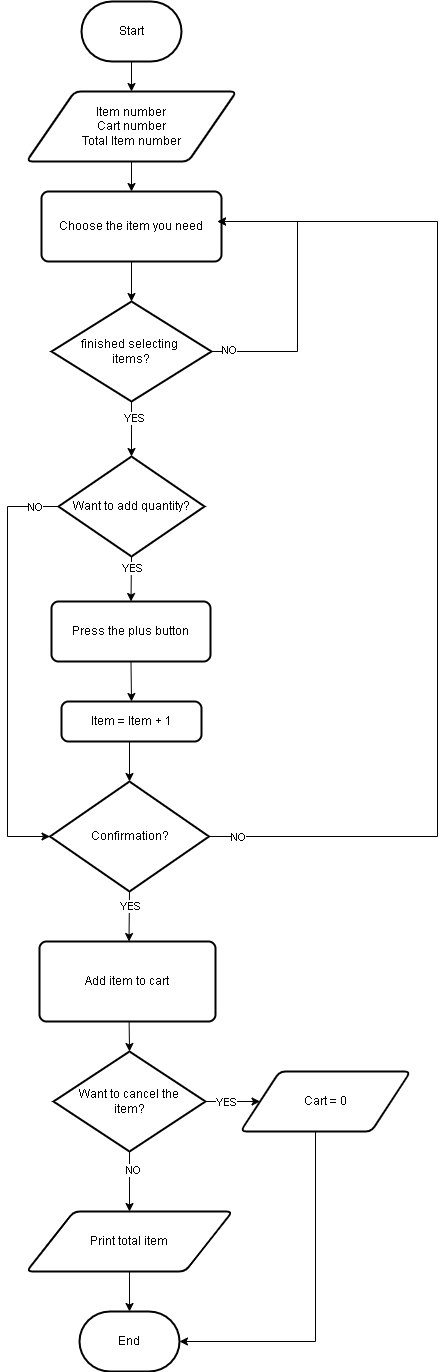

The diagram above was exported from draw.io. Its source (the exported page's mxGraphModel, read from the mxfile embedded in the PNG):
<mxGraphModel dx="820" dy="298" grid="1" gridSize="10" guides="1" tooltips="1" connect="1" arrows="1" fold="1" page="1" pageScale="1" pageWidth="827" pageHeight="1169" math="0" shadow="0">
  <root>
    <mxCell id="0" />
    <mxCell id="1" parent="0" />
    <mxCell id="2" value="Start" style="strokeWidth=2;html=1;shape=mxgraph.flowchart.terminator;whiteSpace=wrap;" vertex="1" parent="1">
      <mxGeometry x="364" y="30" width="100" height="60" as="geometry" />
    </mxCell>
    <mxCell id="3" value="Item number&lt;br style=&quot;user-select: auto;&quot;&gt;Cart number&lt;br style=&quot;user-select: auto;&quot;&gt;Total Item number" style="shape=parallelogram;html=1;strokeWidth=2;perimeter=parallelogramPerimeter;whiteSpace=wrap;rounded=1;arcSize=12;size=0.23;" vertex="1" parent="1">
      <mxGeometry x="309" y="120" width="210" height="70" as="geometry" />
    </mxCell>
    <mxCell id="4" value="" style="endArrow=classic;html=1;rounded=0;exitX=0.5;exitY=1;exitDx=0;exitDy=0;exitPerimeter=0;entryX=0.5;entryY=0;entryDx=0;entryDy=0;" edge="1" parent="1" source="2" target="3">
      <mxGeometry width="50" height="50" relative="1" as="geometry">
        <mxPoint x="390" y="290" as="sourcePoint" />
        <mxPoint x="440" y="240" as="targetPoint" />
      </mxGeometry>
    </mxCell>
    <mxCell id="5" value="" style="endArrow=classic;html=1;rounded=0;exitX=0.5;exitY=1;exitDx=0;exitDy=0;entryX=0.5;entryY=0;entryDx=0;entryDy=0;" edge="1" parent="1" source="3">
      <mxGeometry width="50" height="50" relative="1" as="geometry">
        <mxPoint x="390" y="320" as="sourcePoint" />
        <mxPoint x="414" y="220" as="targetPoint" />
      </mxGeometry>
    </mxCell>
    <mxCell id="6" value="Choose the item you need" style="rounded=1;whiteSpace=wrap;html=1;absoluteArcSize=1;arcSize=14;strokeWidth=2;" vertex="1" parent="1">
      <mxGeometry x="324" y="220" width="180" height="70" as="geometry" />
    </mxCell>
    <mxCell id="7" value="" style="endArrow=classic;html=1;rounded=0;exitX=0.5;exitY=1;exitDx=0;exitDy=0;entryX=0.5;entryY=0;entryDx=0;entryDy=0;entryPerimeter=0;startArrow=none;" edge="1" parent="1" source="9" target="9">
      <mxGeometry width="50" height="50" relative="1" as="geometry">
        <mxPoint x="390" y="290" as="sourcePoint" />
        <mxPoint x="414" y="340" as="targetPoint" />
      </mxGeometry>
    </mxCell>
    <mxCell id="8" value="&lt;div style=&quot;user-select: auto;&quot;&gt;&lt;span style=&quot;background-color: initial;&quot;&gt;Want to add quantity?&lt;/span&gt;&lt;br&gt;&lt;/div&gt;" style="strokeWidth=2;html=1;shape=mxgraph.flowchart.decision;whiteSpace=wrap;" vertex="1" parent="1">
      <mxGeometry x="341" y="485" width="146" height="100" as="geometry" />
    </mxCell>
    <mxCell id="9" value="&lt;div style=&quot;user-select: auto;&quot;&gt;&lt;span style=&quot;background-color: initial;&quot;&gt;finished selecting&amp;nbsp;&lt;/span&gt;&lt;br&gt;&lt;/div&gt;&lt;div style=&quot;user-select: auto;&quot;&gt;items?&lt;/div&gt;" style="strokeWidth=2;html=1;shape=mxgraph.flowchart.decision;whiteSpace=wrap;" vertex="1" parent="1">
      <mxGeometry x="334" y="330" width="160" height="100" as="geometry" />
    </mxCell>
    <mxCell id="10" value="" style="endArrow=classic;html=1;rounded=0;exitX=1;exitY=0.5;exitDx=0;exitDy=0;exitPerimeter=0;" edge="1" parent="1" source="9">
      <mxGeometry width="50" height="50" relative="1" as="geometry">
        <mxPoint x="390" y="490" as="sourcePoint" />
        <mxPoint x="500" y="250" as="targetPoint" />
        <Array as="points">
          <mxPoint x="580" y="380" />
          <mxPoint x="580" y="250" />
        </Array>
      </mxGeometry>
    </mxCell>
    <mxCell id="11" value="NO" style="edgeLabel;html=1;align=center;verticalAlign=middle;resizable=0;points=[];" vertex="1" connectable="0" parent="10">
      <mxGeometry x="-0.8865" y="2" relative="1" as="geometry">
        <mxPoint as="offset" />
      </mxGeometry>
    </mxCell>
    <mxCell id="12" value="" style="endArrow=classic;html=1;rounded=0;exitX=0.5;exitY=1;exitDx=0;exitDy=0;entryX=0.5;entryY=0;entryDx=0;entryDy=0;entryPerimeter=0;" edge="1" parent="1" source="6" target="9">
      <mxGeometry width="50" height="50" relative="1" as="geometry">
        <mxPoint x="390" y="490" as="sourcePoint" />
        <mxPoint x="440" y="440" as="targetPoint" />
      </mxGeometry>
    </mxCell>
    <mxCell id="13" value="" style="endArrow=classic;html=1;rounded=0;exitX=0.5;exitY=1;exitDx=0;exitDy=0;exitPerimeter=0;entryX=0.5;entryY=0;entryDx=0;entryDy=0;entryPerimeter=0;" edge="1" parent="1" source="9" target="8">
      <mxGeometry width="50" height="50" relative="1" as="geometry">
        <mxPoint x="390" y="540" as="sourcePoint" />
        <mxPoint x="440" y="490" as="targetPoint" />
      </mxGeometry>
    </mxCell>
    <mxCell id="14" value="YES" style="edgeLabel;html=1;align=center;verticalAlign=middle;resizable=0;points=[];" vertex="1" connectable="0" parent="13">
      <mxGeometry x="-0.4109" y="2" relative="1" as="geometry">
        <mxPoint as="offset" />
      </mxGeometry>
    </mxCell>
    <mxCell id="15" value="Press the plus button" style="rounded=1;whiteSpace=wrap;html=1;absoluteArcSize=1;arcSize=14;strokeWidth=2;" vertex="1" parent="1">
      <mxGeometry x="334" y="630" width="159" height="60" as="geometry" />
    </mxCell>
    <mxCell id="16" value="" style="endArrow=classic;html=1;rounded=0;entryX=0.5;entryY=0;entryDx=0;entryDy=0;exitX=0.5;exitY=1;exitDx=0;exitDy=0;exitPerimeter=0;" edge="1" parent="1" source="8" target="15">
      <mxGeometry width="50" height="50" relative="1" as="geometry">
        <mxPoint x="390" y="540" as="sourcePoint" />
        <mxPoint x="440" y="490" as="targetPoint" />
      </mxGeometry>
    </mxCell>
    <mxCell id="17" value="YES" style="edgeLabel;html=1;align=center;verticalAlign=middle;resizable=0;points=[];" vertex="1" connectable="0" parent="16">
      <mxGeometry x="-0.5027" y="1" relative="1" as="geometry">
        <mxPoint as="offset" />
      </mxGeometry>
    </mxCell>
    <mxCell id="18" value="&lt;div&gt;&lt;span style=&quot;background-color: initial;&quot;&gt;Confirmation?&lt;/span&gt;&lt;br&gt;&lt;/div&gt;" style="strokeWidth=2;html=1;shape=mxgraph.flowchart.decision;whiteSpace=wrap;" vertex="1" parent="1">
      <mxGeometry x="332.5" y="810" width="159" height="110" as="geometry" />
    </mxCell>
    <mxCell id="19" value="" style="endArrow=classic;html=1;rounded=0;exitX=0.5;exitY=1;exitDx=0;exitDy=0;entryX=0.5;entryY=0;entryDx=0;entryDy=0;" edge="1" parent="1" source="15" target="38">
      <mxGeometry width="50" height="50" relative="1" as="geometry">
        <mxPoint x="390" y="640" as="sourcePoint" />
        <mxPoint x="414" y="740" as="targetPoint" />
      </mxGeometry>
    </mxCell>
    <mxCell id="20" value="" style="endArrow=classic;html=1;rounded=0;exitX=1;exitY=0.5;exitDx=0;exitDy=0;exitPerimeter=0;" edge="1" parent="1" source="18">
      <mxGeometry width="50" height="50" relative="1" as="geometry">
        <mxPoint x="390" y="740" as="sourcePoint" />
        <mxPoint x="500" y="250" as="targetPoint" />
        <Array as="points">
          <mxPoint x="720" y="865" />
          <mxPoint x="720" y="250" />
        </Array>
      </mxGeometry>
    </mxCell>
    <mxCell id="21" value="NO" style="edgeLabel;html=1;align=center;verticalAlign=middle;resizable=0;points=[];" vertex="1" connectable="0" parent="20">
      <mxGeometry x="-0.9458" relative="1" as="geometry">
        <mxPoint as="offset" />
      </mxGeometry>
    </mxCell>
    <mxCell id="22" value="" style="endArrow=classic;html=1;rounded=0;entryX=0.5;entryY=0;entryDx=0;entryDy=0;exitX=0.5;exitY=1;exitDx=0;exitDy=0;exitPerimeter=0;" edge="1" parent="1" source="18">
      <mxGeometry width="50" height="50" relative="1" as="geometry">
        <mxPoint x="388" y="920" as="sourcePoint" />
        <mxPoint x="411.5" y="970" as="targetPoint" />
      </mxGeometry>
    </mxCell>
    <mxCell id="23" value="YES" style="edgeLabel;html=1;align=center;verticalAlign=middle;resizable=0;points=[];" vertex="1" connectable="0" parent="22">
      <mxGeometry x="-0.432" y="1" relative="1" as="geometry">
        <mxPoint as="offset" />
      </mxGeometry>
    </mxCell>
    <mxCell id="24" value="Want to cancel the&lt;br&gt;item?" style="strokeWidth=2;html=1;shape=mxgraph.flowchart.decision;whiteSpace=wrap;" vertex="1" parent="1">
      <mxGeometry x="336" y="1080" width="152" height="100" as="geometry" />
    </mxCell>
    <mxCell id="25" value="" style="endArrow=classic;html=1;rounded=0;entryX=0.5;entryY=0;entryDx=0;entryDy=0;entryPerimeter=0;exitX=0.5;exitY=1;exitDx=0;exitDy=0;" edge="1" parent="1" target="24">
      <mxGeometry width="50" height="50" relative="1" as="geometry">
        <mxPoint x="411.5" y="1040" as="sourcePoint" />
        <mxPoint x="438" y="1150" as="targetPoint" />
      </mxGeometry>
    </mxCell>
    <mxCell id="26" value="Print total item" style="shape=parallelogram;html=1;strokeWidth=2;perimeter=parallelogramPerimeter;whiteSpace=wrap;rounded=1;arcSize=12;size=0.23;" vertex="1" parent="1">
      <mxGeometry x="309" y="1240" width="206" height="60" as="geometry" />
    </mxCell>
    <mxCell id="27" value="" style="endArrow=classic;html=1;rounded=0;exitX=0.5;exitY=1;exitDx=0;exitDy=0;exitPerimeter=0;" edge="1" parent="1" source="24">
      <mxGeometry width="50" height="50" relative="1" as="geometry">
        <mxPoint x="388" y="1120" as="sourcePoint" />
        <mxPoint x="412" y="1240" as="targetPoint" />
      </mxGeometry>
    </mxCell>
    <mxCell id="28" value="NO" style="edgeLabel;html=1;align=center;verticalAlign=middle;resizable=0;points=[];" vertex="1" connectable="0" parent="27">
      <mxGeometry x="-0.3933" y="3" relative="1" as="geometry">
        <mxPoint as="offset" />
      </mxGeometry>
    </mxCell>
    <mxCell id="29" value="End" style="strokeWidth=2;html=1;shape=mxgraph.flowchart.terminator;whiteSpace=wrap;" vertex="1" parent="1">
      <mxGeometry x="362" y="1340" width="100" height="60" as="geometry" />
    </mxCell>
    <mxCell id="30" value="" style="endArrow=classic;html=1;rounded=0;entryX=0.5;entryY=0;entryDx=0;entryDy=0;entryPerimeter=0;exitX=0.5;exitY=1;exitDx=0;exitDy=0;" edge="1" parent="1" source="26" target="29">
      <mxGeometry width="50" height="50" relative="1" as="geometry">
        <mxPoint x="388" y="1210" as="sourcePoint" />
        <mxPoint x="438" y="1160" as="targetPoint" />
      </mxGeometry>
    </mxCell>
    <mxCell id="31" value="Cart = 0" style="shape=parallelogram;html=1;strokeWidth=2;perimeter=parallelogramPerimeter;whiteSpace=wrap;rounded=1;arcSize=12;size=0.23;" vertex="1" parent="1">
      <mxGeometry x="523" y="1100" width="170" height="60" as="geometry" />
    </mxCell>
    <mxCell id="32" value="" style="endArrow=classic;html=1;rounded=0;exitX=1;exitY=0.5;exitDx=0;exitDy=0;exitPerimeter=0;entryX=0;entryY=0.5;entryDx=0;entryDy=0;" edge="1" parent="1" source="24" target="31">
      <mxGeometry width="50" height="50" relative="1" as="geometry">
        <mxPoint x="478" y="1070" as="sourcePoint" />
        <mxPoint x="528" y="1020" as="targetPoint" />
      </mxGeometry>
    </mxCell>
    <mxCell id="33" value="YES" style="edgeLabel;html=1;align=center;verticalAlign=middle;resizable=0;points=[];" vertex="1" connectable="0" parent="32">
      <mxGeometry x="-0.4134" y="2" relative="1" as="geometry">
        <mxPoint x="4" y="2" as="offset" />
      </mxGeometry>
    </mxCell>
    <mxCell id="34" value="Add item to cart" style="rounded=1;whiteSpace=wrap;html=1;absoluteArcSize=1;arcSize=14;strokeWidth=2;" vertex="1" parent="1">
      <mxGeometry x="322" y="970" width="176" height="80" as="geometry" />
    </mxCell>
    <mxCell id="35" value="" style="endArrow=classic;html=1;rounded=0;entryX=1;entryY=0.5;entryDx=0;entryDy=0;entryPerimeter=0;" edge="1" parent="1" target="29">
      <mxGeometry width="50" height="50" relative="1" as="geometry">
        <mxPoint x="598" y="1160" as="sourcePoint" />
        <mxPoint x="678" y="1220" as="targetPoint" />
        <Array as="points">
          <mxPoint x="598" y="1370" />
        </Array>
      </mxGeometry>
    </mxCell>
    <mxCell id="36" value="" style="endArrow=classic;html=1;rounded=0;exitX=0;exitY=0.5;exitDx=0;exitDy=0;exitPerimeter=0;entryX=0;entryY=0.5;entryDx=0;entryDy=0;entryPerimeter=0;" edge="1" parent="1" target="18">
      <mxGeometry width="50" height="50" relative="1" as="geometry">
        <mxPoint x="341" y="535" as="sourcePoint" />
        <mxPoint x="334" y="785" as="targetPoint" />
        <Array as="points">
          <mxPoint x="290" y="535" />
          <mxPoint x="290" y="865" />
        </Array>
      </mxGeometry>
    </mxCell>
    <mxCell id="37" value="NO" style="edgeLabel;html=1;align=center;verticalAlign=middle;resizable=0;points=[];" vertex="1" connectable="0" parent="36">
      <mxGeometry x="-0.9293" relative="1" as="geometry">
        <mxPoint x="-9" as="offset" />
      </mxGeometry>
    </mxCell>
    <mxCell id="38" value="Item = Item + 1" style="rounded=1;whiteSpace=wrap;html=1;absoluteArcSize=1;arcSize=14;strokeWidth=2;" vertex="1" parent="1">
      <mxGeometry x="344" y="730" width="140" height="40" as="geometry" />
    </mxCell>
    <mxCell id="39" value="" style="endArrow=classic;html=1;rounded=0;entryX=0.5;entryY=0;entryDx=0;entryDy=0;entryPerimeter=0;" edge="1" parent="1" target="18">
      <mxGeometry width="50" height="50" relative="1" as="geometry">
        <mxPoint x="412" y="770" as="sourcePoint" />
        <mxPoint x="440" y="810" as="targetPoint" />
      </mxGeometry>
    </mxCell>
  </root>
</mxGraphModel>